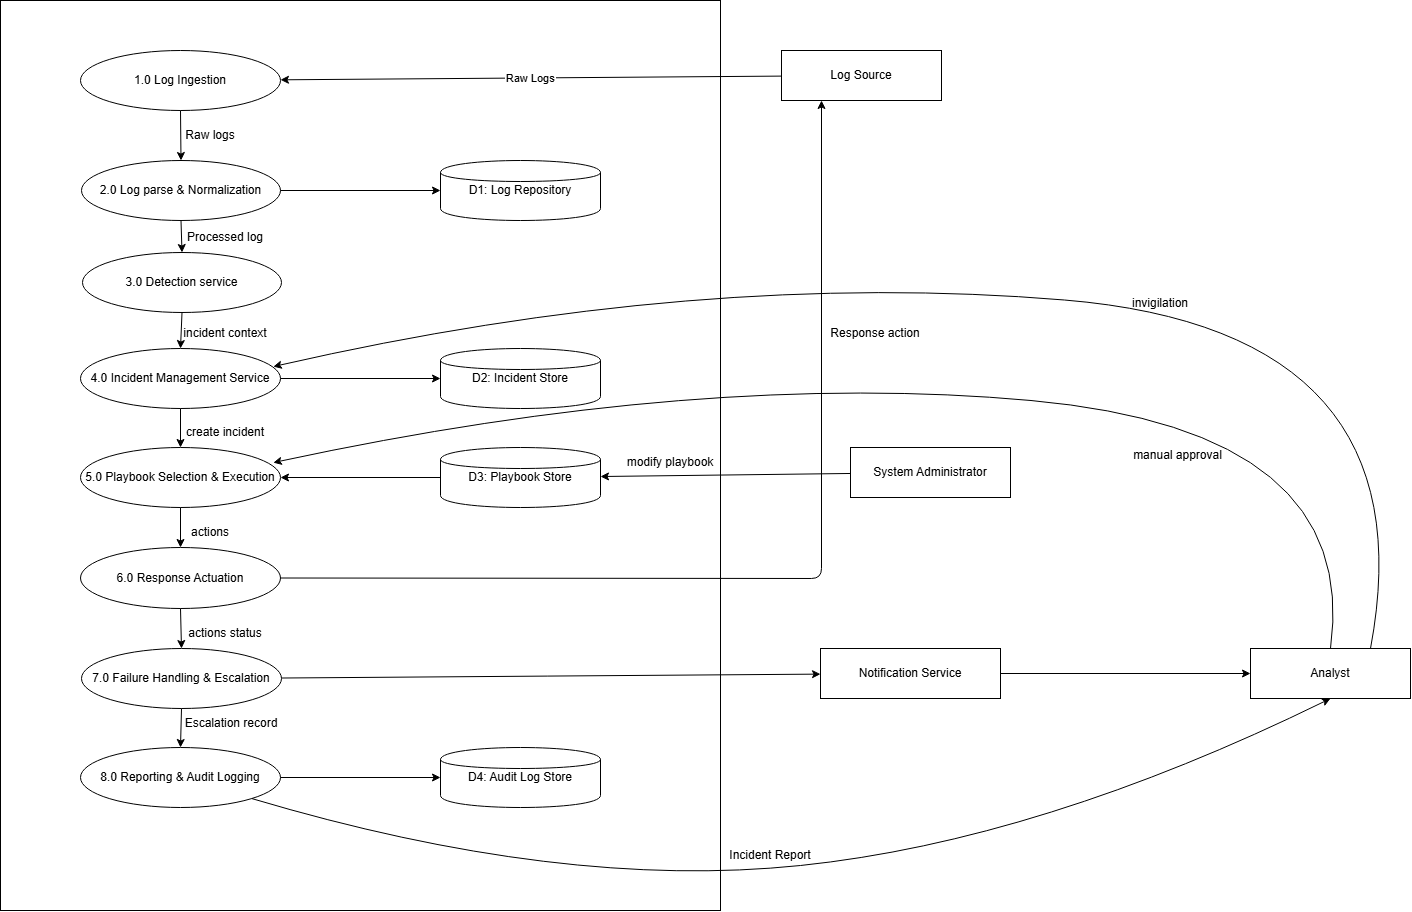

The diagram above was exported from draw.io. Its source (the exported page's mxGraphModel, read from the mxfile embedded in the PNG):
<mxGraphModel dx="1971" dy="2017" grid="1" gridSize="10" guides="1" tooltips="1" connect="1" arrows="1" fold="1" page="1" pageScale="1" pageWidth="850" pageHeight="1100" math="0" shadow="0">
  <root>
    <mxCell id="0" />
    <mxCell id="1" parent="0" />
    <mxCell id="OxIL2KKcAXQt6EYZMqFk-32" parent="1" style="rounded=0;whiteSpace=wrap;html=1;" value="" vertex="1">
      <mxGeometry height="910" width="720" x="120" y="-10" as="geometry" />
    </mxCell>
    <mxCell id="1KPUqGbt3WrhFSSJ7F-v-1" parent="1" style="shape=rectangle;whiteSpace=wrap;html=1;strokeWidth=1;" value="Log Source" vertex="1">
      <mxGeometry height="50" width="160" x="901" y="40" as="geometry" />
    </mxCell>
    <mxCell id="1KPUqGbt3WrhFSSJ7F-v-2" parent="1" style="shape=rectangle;whiteSpace=wrap;html=1;" value="System Administrator" vertex="1">
      <mxGeometry height="50" width="160" x="970" y="437" as="geometry" />
    </mxCell>
    <mxCell id="1KPUqGbt3WrhFSSJ7F-v-3" parent="1" style="shape=rectangle;whiteSpace=wrap;html=1;" value="Analyst" vertex="1">
      <mxGeometry height="50" width="160" x="1370" y="638" as="geometry" />
    </mxCell>
    <mxCell id="1KPUqGbt3WrhFSSJ7F-v-4" parent="1" style="ellipse;whiteSpace=wrap;html=1;" value="1.0 Log&amp;nbsp;Ingestion" vertex="1">
      <mxGeometry height="60" width="200" x="200" y="40" as="geometry" />
    </mxCell>
    <mxCell id="1KPUqGbt3WrhFSSJ7F-v-5" parent="1" style="ellipse;whiteSpace=wrap;html=1;" value="2.0 Log parse &amp;amp; Normalization" vertex="1">
      <mxGeometry height="60" width="199" x="201" y="150" as="geometry" />
    </mxCell>
    <mxCell id="1KPUqGbt3WrhFSSJ7F-v-6" parent="1" style="ellipse;whiteSpace=wrap;html=1;" value="3.0 Detection service" vertex="1">
      <mxGeometry height="60" width="199" x="202" y="242" as="geometry" />
    </mxCell>
    <mxCell id="1KPUqGbt3WrhFSSJ7F-v-7" parent="1" style="ellipse;whiteSpace=wrap;html=1;" value="4.0 Incident Management Service" vertex="1">
      <mxGeometry height="60" width="200" x="200" y="338" as="geometry" />
    </mxCell>
    <mxCell id="1KPUqGbt3WrhFSSJ7F-v-8" parent="1" style="ellipse;whiteSpace=wrap;html=1;" value="5.0 Playbook Selection &amp; Execution" vertex="1">
      <mxGeometry height="60" width="200" x="200" y="437" as="geometry" />
    </mxCell>
    <mxCell id="1KPUqGbt3WrhFSSJ7F-v-9" parent="1" style="ellipse;whiteSpace=wrap;html=1;" value="6.0 Response Actuation" vertex="1">
      <mxGeometry height="61" width="200" x="200" y="537" as="geometry" />
    </mxCell>
    <mxCell id="1KPUqGbt3WrhFSSJ7F-v-10" parent="1" style="ellipse;whiteSpace=wrap;html=1;" value="7.0 Failure Handling &amp; Escalation" vertex="1">
      <mxGeometry height="60" width="200" x="201" y="638" as="geometry" />
    </mxCell>
    <mxCell id="1KPUqGbt3WrhFSSJ7F-v-11" parent="1" style="ellipse;whiteSpace=wrap;html=1;" value="8.0 Reporting &amp; Audit Logging" vertex="1">
      <mxGeometry height="60" width="200" x="200" y="737" as="geometry" />
    </mxCell>
    <mxCell id="1KPUqGbt3WrhFSSJ7F-v-12" parent="1" style="shape=cylinder;whiteSpace=wrap;html=1;" value="D1: Log&amp;nbsp;Repository" vertex="1">
      <mxGeometry height="60" width="160" x="560" y="150" as="geometry" />
    </mxCell>
    <mxCell id="1KPUqGbt3WrhFSSJ7F-v-13" parent="1" style="shape=cylinder;whiteSpace=wrap;html=1;" value="D2: Incident Store" vertex="1">
      <mxGeometry height="60" width="160" x="560" y="338" as="geometry" />
    </mxCell>
    <mxCell id="1KPUqGbt3WrhFSSJ7F-v-14" parent="1" style="shape=cylinder;whiteSpace=wrap;html=1;" value="D3: Playbook Store" vertex="1">
      <mxGeometry height="60" width="160" x="560" y="437" as="geometry" />
    </mxCell>
    <mxCell id="1KPUqGbt3WrhFSSJ7F-v-15" parent="1" style="shape=cylinder;whiteSpace=wrap;html=1;" value="D4: Audit Log Store" vertex="1">
      <mxGeometry height="60" width="160" x="560" y="737" as="geometry" />
    </mxCell>
    <mxCell id="1KPUqGbt3WrhFSSJ7F-v-17" parent="1" style="shape=rectangle;whiteSpace=wrap;html=1;" value="Notification Service" vertex="1">
      <mxGeometry height="50" width="180" x="940" y="638" as="geometry" />
    </mxCell>
    <mxCell id="1KPUqGbt3WrhFSSJ7F-v-18" edge="1" parent="1" source="1KPUqGbt3WrhFSSJ7F-v-1" target="1KPUqGbt3WrhFSSJ7F-v-4" value="Raw Logs">
      <mxGeometry relative="1" as="geometry" />
    </mxCell>
    <mxCell id="1KPUqGbt3WrhFSSJ7F-v-19" edge="1" parent="1" source="1KPUqGbt3WrhFSSJ7F-v-4" target="1KPUqGbt3WrhFSSJ7F-v-5">
      <mxGeometry relative="1" as="geometry" />
    </mxCell>
    <mxCell id="1KPUqGbt3WrhFSSJ7F-v-20" edge="1" parent="1" source="1KPUqGbt3WrhFSSJ7F-v-5" target="1KPUqGbt3WrhFSSJ7F-v-12">
      <mxGeometry relative="1" as="geometry" />
    </mxCell>
    <mxCell id="1KPUqGbt3WrhFSSJ7F-v-22" edge="1" parent="1" source="1KPUqGbt3WrhFSSJ7F-v-6" target="1KPUqGbt3WrhFSSJ7F-v-7">
      <mxGeometry relative="1" as="geometry" />
    </mxCell>
    <mxCell id="1KPUqGbt3WrhFSSJ7F-v-23" edge="1" parent="1" source="1KPUqGbt3WrhFSSJ7F-v-7" target="1KPUqGbt3WrhFSSJ7F-v-13">
      <mxGeometry relative="1" as="geometry" />
    </mxCell>
    <mxCell id="1KPUqGbt3WrhFSSJ7F-v-24" edge="1" parent="1" source="1KPUqGbt3WrhFSSJ7F-v-2" target="1KPUqGbt3WrhFSSJ7F-v-14">
      <mxGeometry relative="1" as="geometry" />
    </mxCell>
    <mxCell id="1KPUqGbt3WrhFSSJ7F-v-25" edge="1" parent="1" source="1KPUqGbt3WrhFSSJ7F-v-14" target="1KPUqGbt3WrhFSSJ7F-v-8">
      <mxGeometry relative="1" as="geometry" />
    </mxCell>
    <mxCell id="1KPUqGbt3WrhFSSJ7F-v-26" edge="1" parent="1" source="1KPUqGbt3WrhFSSJ7F-v-8" style="exitX=0.5;exitY=1;exitDx=0;exitDy=0;" target="1KPUqGbt3WrhFSSJ7F-v-9">
      <mxGeometry relative="1" as="geometry">
        <mxPoint x="298.0013490894755" y="517.9865091052452" as="sourcePoint" />
      </mxGeometry>
    </mxCell>
    <mxCell id="1KPUqGbt3WrhFSSJ7F-v-27" edge="1" parent="1" source="1KPUqGbt3WrhFSSJ7F-v-9" style="entryX=0.25;entryY=1;entryDx=0;entryDy=0;" target="1KPUqGbt3WrhFSSJ7F-v-1">
      <mxGeometry relative="1" as="geometry">
        <Array as="points">
          <mxPoint x="941" y="568" />
        </Array>
        <mxPoint x="1520" y="568" as="targetPoint" />
      </mxGeometry>
    </mxCell>
    <mxCell id="1KPUqGbt3WrhFSSJ7F-v-28" edge="1" parent="1" source="1KPUqGbt3WrhFSSJ7F-v-9" target="1KPUqGbt3WrhFSSJ7F-v-10">
      <mxGeometry relative="1" as="geometry" />
    </mxCell>
    <mxCell id="1KPUqGbt3WrhFSSJ7F-v-29" edge="1" parent="1" source="1KPUqGbt3WrhFSSJ7F-v-10" target="1KPUqGbt3WrhFSSJ7F-v-17">
      <mxGeometry relative="1" as="geometry" />
    </mxCell>
    <mxCell id="1KPUqGbt3WrhFSSJ7F-v-30" edge="1" parent="1" source="1KPUqGbt3WrhFSSJ7F-v-10" target="1KPUqGbt3WrhFSSJ7F-v-11">
      <mxGeometry relative="1" as="geometry" />
    </mxCell>
    <mxCell id="1KPUqGbt3WrhFSSJ7F-v-31" edge="1" parent="1" source="1KPUqGbt3WrhFSSJ7F-v-11" style="entryX=0;entryY=0.5;entryDx=0;entryDy=0;" target="1KPUqGbt3WrhFSSJ7F-v-15">
      <mxGeometry relative="1" as="geometry">
        <mxPoint x="451" y="751.0434782608695" as="targetPoint" />
      </mxGeometry>
    </mxCell>
    <mxCell id="1KPUqGbt3WrhFSSJ7F-v-32" edge="1" parent="1" source="1KPUqGbt3WrhFSSJ7F-v-17" target="1KPUqGbt3WrhFSSJ7F-v-3">
      <mxGeometry relative="1" as="geometry" />
    </mxCell>
    <mxCell id="OxIL2KKcAXQt6EYZMqFk-1" parent="1" style="text;html=1;whiteSpace=wrap;strokeColor=none;fillColor=none;align=center;verticalAlign=middle;rounded=0;" value="Raw logs" vertex="1">
      <mxGeometry height="30" width="60" x="300" y="110" as="geometry" />
    </mxCell>
    <mxCell id="OxIL2KKcAXQt6EYZMqFk-7" edge="1" parent="1" source="1KPUqGbt3WrhFSSJ7F-v-5" style="endArrow=classic;html=1;rounded=0;exitX=0.5;exitY=1;exitDx=0;exitDy=0;entryX=0.5;entryY=0;entryDx=0;entryDy=0;" target="1KPUqGbt3WrhFSSJ7F-v-6" value="">
      <mxGeometry height="50" relative="1" width="50" as="geometry">
        <mxPoint x="820" y="80" as="sourcePoint" />
        <mxPoint x="870" y="30" as="targetPoint" />
      </mxGeometry>
    </mxCell>
    <mxCell id="OxIL2KKcAXQt6EYZMqFk-8" parent="1" style="text;html=1;whiteSpace=wrap;strokeColor=none;fillColor=none;align=center;verticalAlign=middle;rounded=0;" value="Processed log" vertex="1">
      <mxGeometry height="30" width="90" x="300" y="212" as="geometry" />
    </mxCell>
    <mxCell id="OxIL2KKcAXQt6EYZMqFk-9" edge="1" parent="1" source="1KPUqGbt3WrhFSSJ7F-v-7" style="exitX=0.5;exitY=1;exitDx=0;exitDy=0;entryX=0.5;entryY=0;entryDx=0;entryDy=0;" target="1KPUqGbt3WrhFSSJ7F-v-8">
      <mxGeometry relative="1" as="geometry">
        <mxPoint x="302" y="403" as="sourcePoint" />
        <mxPoint x="300" y="439" as="targetPoint" />
      </mxGeometry>
    </mxCell>
    <mxCell id="OxIL2KKcAXQt6EYZMqFk-10" parent="1" style="text;html=1;whiteSpace=wrap;strokeColor=none;fillColor=none;align=center;verticalAlign=middle;rounded=0;" value="incident context" vertex="1">
      <mxGeometry height="30" width="90" x="300" y="308" as="geometry" />
    </mxCell>
    <mxCell id="OxIL2KKcAXQt6EYZMqFk-11" parent="1" style="text;html=1;whiteSpace=wrap;strokeColor=none;fillColor=none;align=center;verticalAlign=middle;rounded=0;" value="create incident" vertex="1">
      <mxGeometry height="30" width="90" x="300" y="407" as="geometry" />
    </mxCell>
    <mxCell id="OxIL2KKcAXQt6EYZMqFk-12" parent="1" style="text;html=1;whiteSpace=wrap;strokeColor=none;fillColor=none;align=center;verticalAlign=middle;rounded=0;" value="modify playbook" vertex="1">
      <mxGeometry height="30" width="100" x="740" y="437" as="geometry" />
    </mxCell>
    <mxCell id="OxIL2KKcAXQt6EYZMqFk-16" parent="1" style="text;html=1;whiteSpace=wrap;strokeColor=none;fillColor=none;align=center;verticalAlign=middle;rounded=0;" value="actions" vertex="1">
      <mxGeometry height="30" width="60" x="300" y="507" as="geometry" />
    </mxCell>
    <mxCell id="OxIL2KKcAXQt6EYZMqFk-17" parent="1" style="text;html=1;whiteSpace=wrap;strokeColor=none;fillColor=none;align=center;verticalAlign=middle;rounded=0;" value="actions status" vertex="1">
      <mxGeometry height="30" width="90" x="300" y="608" as="geometry" />
    </mxCell>
    <mxCell id="OxIL2KKcAXQt6EYZMqFk-19" parent="1" style="text;html=1;whiteSpace=wrap;strokeColor=none;fillColor=none;align=center;verticalAlign=middle;rounded=0;" value="Response action" vertex="1">
      <mxGeometry height="30" width="110" x="940" y="308" as="geometry" />
    </mxCell>
    <mxCell id="OxIL2KKcAXQt6EYZMqFk-21" edge="1" parent="1" source="1KPUqGbt3WrhFSSJ7F-v-3" style="curved=1;endArrow=classic;html=1;rounded=0;exitX=0.5;exitY=0;exitDx=0;exitDy=0;entryX=0.964;entryY=0.252;entryDx=0;entryDy=0;entryPerimeter=0;" target="1KPUqGbt3WrhFSSJ7F-v-8" value="">
      <mxGeometry height="50" relative="1" width="50" as="geometry">
        <Array as="points">
          <mxPoint x="1480" y="420" />
          <mxPoint x="821" y="360" />
        </Array>
        <mxPoint x="821" y="410" as="sourcePoint" />
        <mxPoint x="871" y="360" as="targetPoint" />
      </mxGeometry>
    </mxCell>
    <mxCell id="OxIL2KKcAXQt6EYZMqFk-22" parent="1" style="text;html=1;whiteSpace=wrap;strokeColor=none;fillColor=none;align=center;verticalAlign=middle;rounded=0;" value="manual approval" vertex="1">
      <mxGeometry height="30" width="95" x="1250" y="430" as="geometry" />
    </mxCell>
    <mxCell id="OxIL2KKcAXQt6EYZMqFk-25" edge="1" parent="1" source="1KPUqGbt3WrhFSSJ7F-v-3" style="curved=1;endArrow=classic;html=1;rounded=0;exitX=0.75;exitY=0;exitDx=0;exitDy=0;entryX=0.964;entryY=0.302;entryDx=0;entryDy=0;entryPerimeter=0;" target="1KPUqGbt3WrhFSSJ7F-v-7" value="">
      <mxGeometry height="50" relative="1" width="50" as="geometry">
        <Array as="points">
          <mxPoint x="1550" y="320" />
          <mxPoint x="818" y="259" />
        </Array>
        <mxPoint x="1447" y="537" as="sourcePoint" />
        <mxPoint x="390" y="351" as="targetPoint" />
      </mxGeometry>
    </mxCell>
    <mxCell id="OxIL2KKcAXQt6EYZMqFk-26" parent="1" style="text;html=1;whiteSpace=wrap;strokeColor=none;fillColor=none;align=center;verticalAlign=middle;rounded=0;" value="invigilation" vertex="1">
      <mxGeometry height="30" width="60" x="1250" y="278" as="geometry" />
    </mxCell>
    <mxCell id="OxIL2KKcAXQt6EYZMqFk-31" parent="1" style="text;html=1;whiteSpace=wrap;strokeColor=none;fillColor=none;align=center;verticalAlign=middle;rounded=0;" value="Escalation record" vertex="1">
      <mxGeometry height="30" width="100" x="301" y="698" as="geometry" />
    </mxCell>
    <mxCell id="DsxikgLtneWMSUHV01oW-1" edge="1" parent="1" source="1KPUqGbt3WrhFSSJ7F-v-11" style="curved=1;endArrow=classic;html=1;rounded=0;entryX=0.5;entryY=1;entryDx=0;entryDy=0;" target="1KPUqGbt3WrhFSSJ7F-v-3" value="">
      <mxGeometry height="50" relative="1" width="50" as="geometry">
        <Array as="points">
          <mxPoint x="680" y="880" />
          <mxPoint x="1160" y="830" />
        </Array>
        <mxPoint x="880" y="735" as="sourcePoint" />
        <mxPoint x="930" y="685" as="targetPoint" />
      </mxGeometry>
    </mxCell>
    <mxCell id="DsxikgLtneWMSUHV01oW-2" parent="1" style="text;html=1;whiteSpace=wrap;strokeColor=none;fillColor=none;align=center;verticalAlign=middle;rounded=0;" value="Incident Report" vertex="1">
      <mxGeometry height="30" width="100" x="840" y="830" as="geometry" />
    </mxCell>
  </root>
</mxGraphModel>